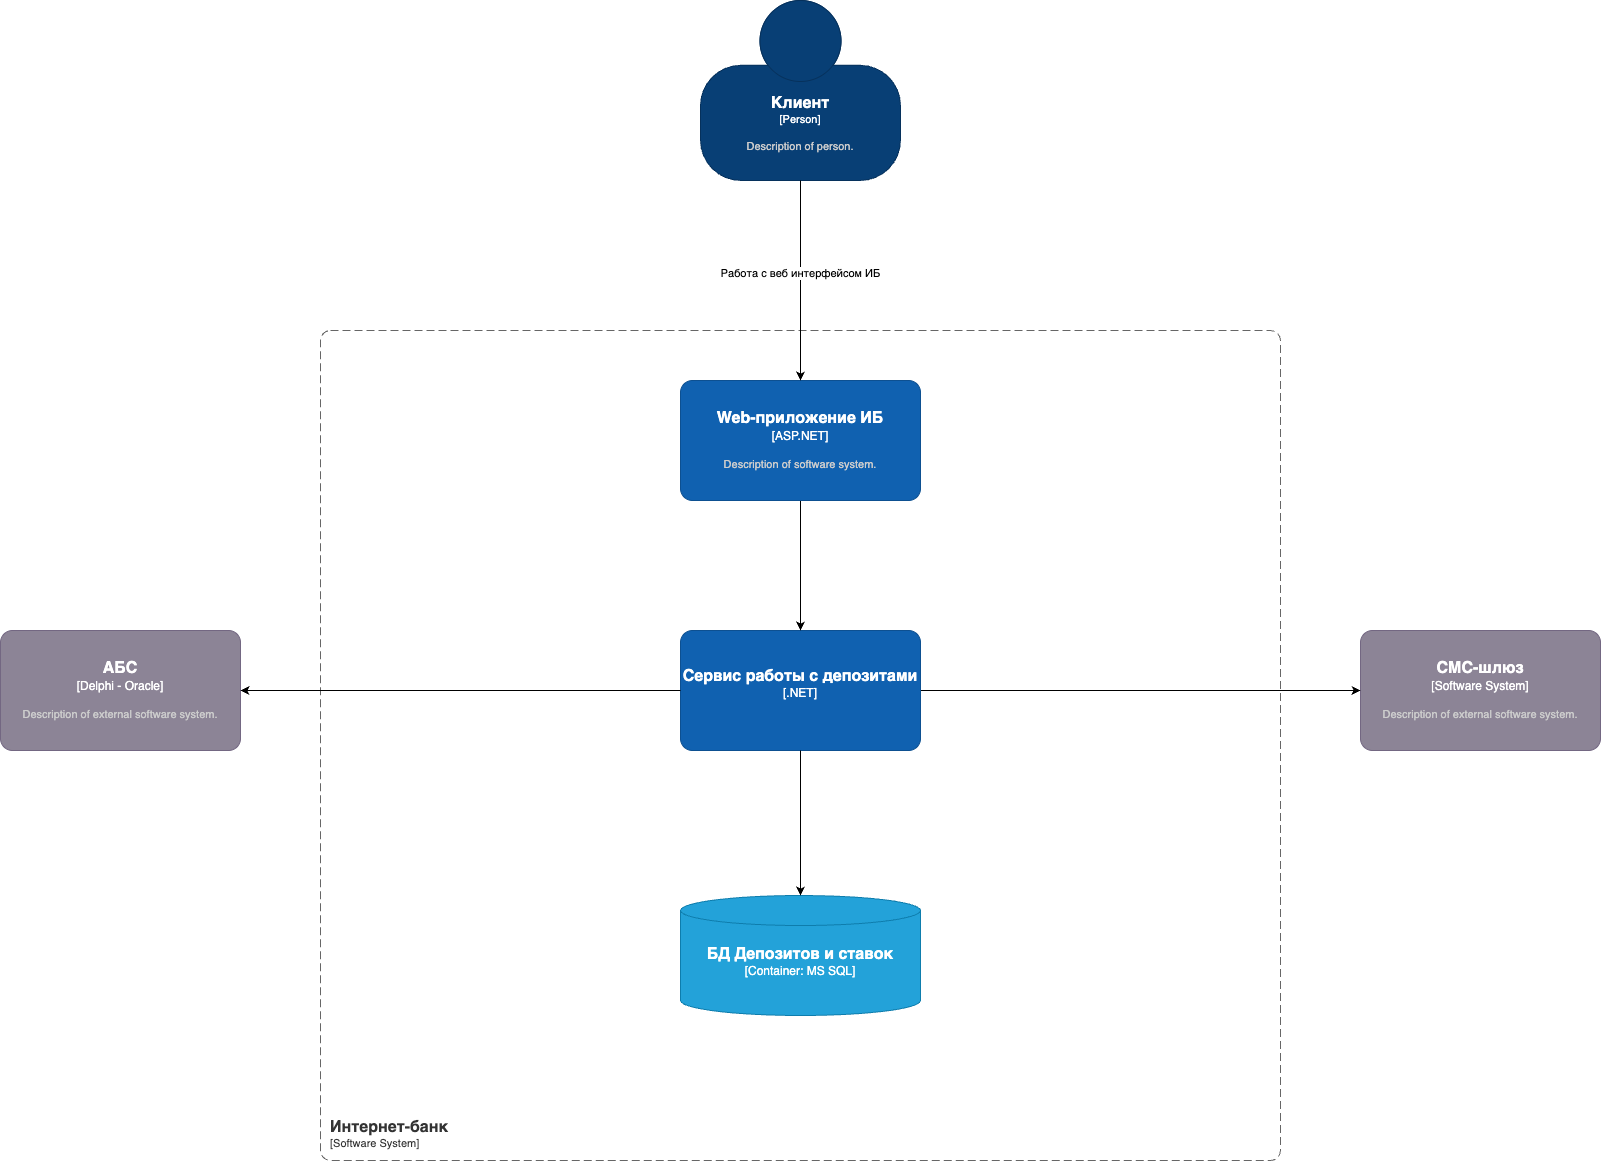

The diagram above was exported from draw.io. Its source (the exported page's mxGraphModel, read from the mxfile embedded in the PNG):
<mxGraphModel dx="1693" dy="1283" grid="1" gridSize="10" guides="1" tooltips="1" connect="1" arrows="1" fold="1" page="1" pageScale="1" pageWidth="1827" pageHeight="2169" background="#FFFFFF" math="0" shadow="0">
  <root>
    <mxCell id="0" />
    <mxCell id="1" parent="0" />
    <object placeholders="1" c4Name="Интернет-банк" c4Type="SystemScopeBoundary" c4Application="Software System" label="&lt;font style=&quot;font-size: 16px&quot;&gt;&lt;b&gt;&lt;div style=&quot;text-align: left&quot;&gt;%c4Name%&lt;/div&gt;&lt;/b&gt;&lt;/font&gt;&lt;div style=&quot;text-align: left&quot;&gt;[%c4Application%]&lt;/div&gt;" id="93vSRnSUtNI-4uOJRqTv-1">
      <mxCell style="rounded=1;fontSize=11;whiteSpace=wrap;html=1;dashed=1;arcSize=20;fillColor=none;strokeColor=#666666;fontColor=#333333;labelBackgroundColor=none;align=left;verticalAlign=bottom;labelBorderColor=none;spacingTop=0;spacing=10;dashPattern=8 4;metaEdit=1;rotatable=0;perimeter=rectanglePerimeter;noLabel=0;labelPadding=0;allowArrows=0;connectable=0;expand=0;recursiveResize=0;editable=1;pointerEvents=0;absoluteArcSize=1;points=[[0.25,0,0],[0.5,0,0],[0.75,0,0],[1,0.25,0],[1,0.5,0],[1,0.75,0],[0.75,1,0],[0.5,1,0],[0.25,1,0],[0,0.75,0],[0,0.5,0],[0,0.25,0]];" vertex="1" parent="1">
        <mxGeometry x="450" y="400" width="960" height="830" as="geometry" />
      </mxCell>
    </object>
    <object placeholders="1" c4Name="АБС" c4Type="Delphi - Oracle" c4Description="Description of external software system." label="&lt;font style=&quot;font-size: 16px&quot;&gt;&lt;b&gt;%c4Name%&lt;/b&gt;&lt;/font&gt;&lt;div&gt;[%c4Type%]&lt;/div&gt;&lt;br&gt;&lt;div&gt;&lt;font style=&quot;font-size: 11px&quot;&gt;&lt;font color=&quot;#cccccc&quot;&gt;%c4Description%&lt;/font&gt;&lt;/div&gt;" id="93vSRnSUtNI-4uOJRqTv-2">
      <mxCell style="rounded=1;whiteSpace=wrap;html=1;labelBackgroundColor=none;fillColor=#8C8496;fontColor=#ffffff;align=center;arcSize=10;strokeColor=#736782;metaEdit=1;resizable=0;points=[[0.25,0,0],[0.5,0,0],[0.75,0,0],[1,0.25,0],[1,0.5,0],[1,0.75,0],[0.75,1,0],[0.5,1,0],[0.25,1,0],[0,0.75,0],[0,0.5,0],[0,0.25,0]];" vertex="1" parent="1">
        <mxGeometry x="130" y="700" width="240" height="120" as="geometry" />
      </mxCell>
    </object>
    <object placeholders="1" c4Name="Клиент" c4Type="Person" c4Description="Description of person." label="&lt;font style=&quot;font-size: 16px&quot;&gt;&lt;b&gt;%c4Name%&lt;/b&gt;&lt;/font&gt;&lt;div&gt;[%c4Type%]&lt;/div&gt;&lt;br&gt;&lt;div&gt;&lt;font style=&quot;font-size: 11px&quot;&gt;&lt;font color=&quot;#cccccc&quot;&gt;%c4Description%&lt;/font&gt;&lt;/div&gt;" id="93vSRnSUtNI-4uOJRqTv-3">
      <mxCell style="html=1;fontSize=11;dashed=0;whiteSpace=wrap;fillColor=#083F75;strokeColor=#06315C;fontColor=#ffffff;shape=mxgraph.c4.person2;align=center;metaEdit=1;points=[[0.5,0,0],[1,0.5,0],[1,0.75,0],[0.75,1,0],[0.5,1,0],[0.25,1,0],[0,0.75,0],[0,0.5,0]];resizable=0;" vertex="1" parent="1">
        <mxGeometry x="830" y="70" width="200" height="180" as="geometry" />
      </mxCell>
    </object>
    <object placeholders="1" c4Name="СМС-шлюз" c4Type="Software System" c4Description="Description of external software system." label="&lt;font style=&quot;font-size: 16px&quot;&gt;&lt;b&gt;%c4Name%&lt;/b&gt;&lt;/font&gt;&lt;div&gt;[%c4Type%]&lt;/div&gt;&lt;br&gt;&lt;div&gt;&lt;font style=&quot;font-size: 11px&quot;&gt;&lt;font color=&quot;#cccccc&quot;&gt;%c4Description%&lt;/font&gt;&lt;/div&gt;" id="93vSRnSUtNI-4uOJRqTv-4">
      <mxCell style="rounded=1;whiteSpace=wrap;html=1;labelBackgroundColor=none;fillColor=#8C8496;fontColor=#ffffff;align=center;arcSize=10;strokeColor=#736782;metaEdit=1;resizable=0;points=[[0.25,0,0],[0.5,0,0],[0.75,0,0],[1,0.25,0],[1,0.5,0],[1,0.75,0],[0.75,1,0],[0.5,1,0],[0.25,1,0],[0,0.75,0],[0,0.5,0],[0,0.25,0]];" vertex="1" parent="1">
        <mxGeometry x="1490" y="700" width="240" height="120" as="geometry" />
      </mxCell>
    </object>
    <mxCell id="93vSRnSUtNI-4uOJRqTv-12" style="edgeStyle=orthogonalEdgeStyle;rounded=0;orthogonalLoop=1;jettySize=auto;html=1;" edge="1" parent="1" source="93vSRnSUtNI-4uOJRqTv-5" target="93vSRnSUtNI-4uOJRqTv-4">
      <mxGeometry relative="1" as="geometry" />
    </mxCell>
    <object placeholders="1" c4Name="Сервис работы с депозитами" c4Type=".NET" c4Description="" label="&lt;font style=&quot;font-size: 16px&quot;&gt;&lt;b&gt;%c4Name%&lt;/b&gt;&lt;/font&gt;&lt;div&gt;[%c4Type%]&lt;/div&gt;&lt;br&gt;&lt;div&gt;&lt;font style=&quot;font-size: 11px&quot;&gt;&lt;font color=&quot;#cccccc&quot;&gt;%c4Description%&lt;/font&gt;&lt;/div&gt;" id="93vSRnSUtNI-4uOJRqTv-5">
      <mxCell style="rounded=1;whiteSpace=wrap;html=1;labelBackgroundColor=none;fillColor=#1061B0;fontColor=#ffffff;align=center;arcSize=10;strokeColor=#0D5091;metaEdit=1;resizable=0;points=[[0.25,0,0],[0.5,0,0],[0.75,0,0],[1,0.25,0],[1,0.5,0],[1,0.75,0],[0.75,1,0],[0.5,1,0],[0.25,1,0],[0,0.75,0],[0,0.5,0],[0,0.25,0]];" vertex="1" parent="1">
        <mxGeometry x="810" y="700" width="240" height="120" as="geometry" />
      </mxCell>
    </object>
    <object placeholders="1" c4Name="БД Депозитов и ставок" c4Type="Container" c4Technology="MS SQL" c4Description="" label="&lt;font style=&quot;font-size: 16px&quot;&gt;&lt;b&gt;%c4Name%&lt;/b&gt;&lt;/font&gt;&lt;div&gt;[%c4Type%:&amp;nbsp;%c4Technology%]&lt;/div&gt;&lt;br&gt;&lt;div&gt;&lt;font style=&quot;font-size: 11px&quot;&gt;&lt;font color=&quot;#E6E6E6&quot;&gt;%c4Description%&lt;/font&gt;&lt;/div&gt;" id="93vSRnSUtNI-4uOJRqTv-6">
      <mxCell style="shape=cylinder3;size=15;whiteSpace=wrap;html=1;boundedLbl=1;rounded=0;labelBackgroundColor=none;fillColor=#23A2D9;fontSize=12;fontColor=#ffffff;align=center;strokeColor=#0E7DAD;metaEdit=1;points=[[0.5,0,0],[1,0.25,0],[1,0.5,0],[1,0.75,0],[0.5,1,0],[0,0.75,0],[0,0.5,0],[0,0.25,0]];resizable=0;" vertex="1" parent="1">
        <mxGeometry x="810" y="965" width="240" height="120" as="geometry" />
      </mxCell>
    </object>
    <mxCell id="93vSRnSUtNI-4uOJRqTv-10" style="edgeStyle=orthogonalEdgeStyle;rounded=0;orthogonalLoop=1;jettySize=auto;html=1;" edge="1" parent="1" source="93vSRnSUtNI-4uOJRqTv-7" target="93vSRnSUtNI-4uOJRqTv-5">
      <mxGeometry relative="1" as="geometry" />
    </mxCell>
    <object placeholders="1" c4Name="Web-приложение ИБ" c4Type="ASP.NET" c4Description="Description of software system." label="&lt;font style=&quot;font-size: 16px&quot;&gt;&lt;b&gt;%c4Name%&lt;/b&gt;&lt;/font&gt;&lt;div&gt;[%c4Type%]&lt;/div&gt;&lt;br&gt;&lt;div&gt;&lt;font style=&quot;font-size: 11px&quot;&gt;&lt;font color=&quot;#cccccc&quot;&gt;%c4Description%&lt;/font&gt;&lt;/div&gt;" id="93vSRnSUtNI-4uOJRqTv-7">
      <mxCell style="rounded=1;whiteSpace=wrap;html=1;labelBackgroundColor=none;fillColor=#1061B0;fontColor=#ffffff;align=center;arcSize=10;strokeColor=#0D5091;metaEdit=1;resizable=0;points=[[0.25,0,0],[0.5,0,0],[0.75,0,0],[1,0.25,0],[1,0.5,0],[1,0.75,0],[0.75,1,0],[0.5,1,0],[0.25,1,0],[0,0.75,0],[0,0.5,0],[0,0.25,0]];" vertex="1" parent="1">
        <mxGeometry x="810" y="450" width="240" height="120" as="geometry" />
      </mxCell>
    </object>
    <mxCell id="93vSRnSUtNI-4uOJRqTv-9" style="edgeStyle=orthogonalEdgeStyle;rounded=0;orthogonalLoop=1;jettySize=auto;html=1;entryX=0.5;entryY=0;entryDx=0;entryDy=0;entryPerimeter=0;" edge="1" parent="1" source="93vSRnSUtNI-4uOJRqTv-3" target="93vSRnSUtNI-4uOJRqTv-7">
      <mxGeometry relative="1" as="geometry" />
    </mxCell>
    <mxCell id="93vSRnSUtNI-4uOJRqTv-14" value="Работа с веб интерфейсом ИБ" style="edgeLabel;html=1;align=center;verticalAlign=middle;resizable=0;points=[];" vertex="1" connectable="0" parent="93vSRnSUtNI-4uOJRqTv-9">
      <mxGeometry x="-0.0883" y="-1" relative="1" as="geometry">
        <mxPoint as="offset" />
      </mxGeometry>
    </mxCell>
    <mxCell id="93vSRnSUtNI-4uOJRqTv-11" style="edgeStyle=orthogonalEdgeStyle;rounded=0;orthogonalLoop=1;jettySize=auto;html=1;entryX=0.5;entryY=0;entryDx=0;entryDy=0;entryPerimeter=0;" edge="1" parent="1" source="93vSRnSUtNI-4uOJRqTv-5" target="93vSRnSUtNI-4uOJRqTv-6">
      <mxGeometry relative="1" as="geometry" />
    </mxCell>
    <mxCell id="93vSRnSUtNI-4uOJRqTv-13" style="edgeStyle=orthogonalEdgeStyle;rounded=0;orthogonalLoop=1;jettySize=auto;html=1;entryX=1;entryY=0.5;entryDx=0;entryDy=0;entryPerimeter=0;" edge="1" parent="1" source="93vSRnSUtNI-4uOJRqTv-5" target="93vSRnSUtNI-4uOJRqTv-2">
      <mxGeometry relative="1" as="geometry" />
    </mxCell>
  </root>
</mxGraphModel>